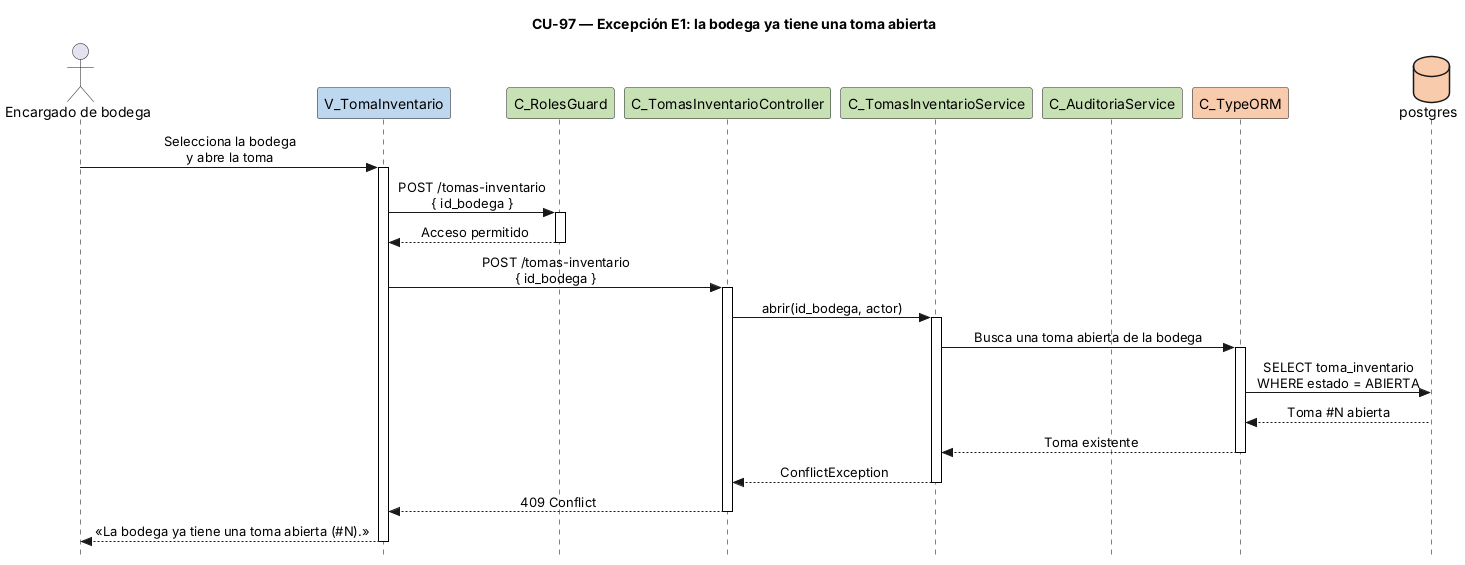

The diagram above was rendered by PlantUML. Its source (embedded in the PNG):
@startuml CU97-exc-toma-abierta
title CU-97 — Excepción E1: la bodega ya tiene una toma abierta
skinparam style strictuml
skinparam shadowing false
skinparam sequenceMessageAlign center
<style>
sequenceDiagram {
  participant {
    margin 25
  }
  actor {
    margin 20
  }
}
</style>
skinparam sequence {
  MessageAlign center
  LifeLineBorderColor black
}
skinparam participant {
  BackgroundColor<<vista>> #BDD7EF
  BackgroundColor<<control>> #C7E1B5
  BackgroundColor<<persistencia>> #F9CBAD
}
skinparam database {
  BackgroundColor<<persistencia>> #F9CBAD
}
hide stereotype
hide footbox

actor "Encargado de bodega" as user
participant "V_TomaInventario" as view <<vista>>
participant "C_RolesGuard" as guard <<control>>
participant "C_TomasInventarioController" as ctrl <<control>>
participant "C_TomasInventarioService" as svc <<control>>
participant "C_AuditoriaService" as aud <<control>>
participant "C_TypeORM" as orm <<persistencia>>
database "postgres" as db <<persistencia>>

user -> view : Selecciona la bodega\ny abre la toma
activate view
view -> guard : POST /tomas-inventario\n{ id_bodega }
activate guard
guard --> view : Acceso permitido
deactivate guard
view -> ctrl : POST /tomas-inventario\n{ id_bodega }
activate ctrl
ctrl -> svc : abrir(id_bodega, actor)
activate svc
svc -> orm : Busca una toma abierta de la bodega
activate orm
orm -> db : SELECT toma_inventario\nWHERE estado = ABIERTA
db --> orm : Toma #N abierta
orm --> svc : Toma existente
deactivate orm
svc --> ctrl : ConflictException
deactivate svc
ctrl --> view : 409 Conflict
deactivate ctrl
view --> user : «La bodega ya tiene una toma abierta (#N).»
deactivate view
@enduml